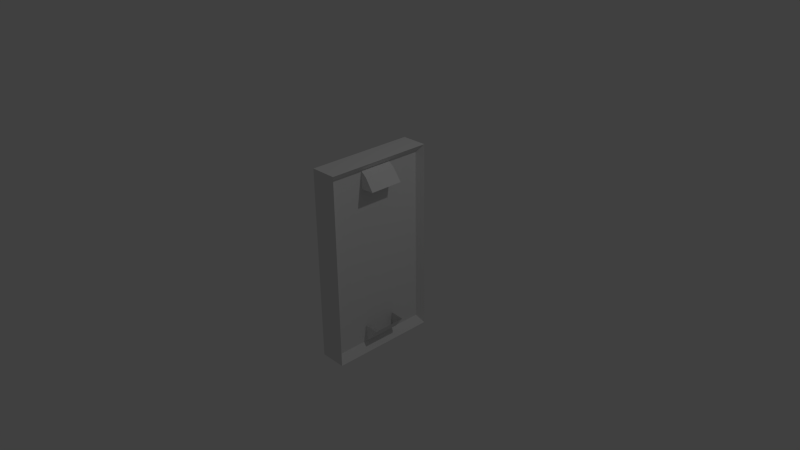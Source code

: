 # Source: field.blend  (saved by Blender 2.66.0; exported with 4.5.12 LTS)
import bpy
from mathutils import Matrix  # noqa: F401  (used for matrix-valued properties, if any)

bpy.ops.wm.read_factory_settings(use_empty=True)
scene = bpy.context.scene
scene.name = 'Scene'

# ---- collections
col_collection_1 = bpy.data.collections.new('Collection 1'); scene.collection.children.link(col_collection_1)

# ---- materials (node trees are filled in below, after node groups)
mat_material = bpy.data.materials.new('Material')
mat_material.alpha_threshold = 0.0
mat_material.use_transparent_shadow = False
mat_material.roughness = 0.5
mat_material.line_color = (0.0, 0.0, 0.0, 1.0)

# ---- material node trees

# ---- world
world_world = bpy.data.worlds.new('World'); scene.world = world_world
world_world.color = (0.05088, 0.05088, 0.05088)
world_world.use_sun_shadow = False
world_world.sun_shadow_jitter_overblur = 0.0
world_world.cycles.sampling_method = 'MANUAL'
world_world.cycles.sample_map_resolution = 256

# ---- cameras
cam_camera = bpy.data.cameras.new('Camera')
cam_camera.clip_end = 100.0
cam_camera.lens = 35.0
cam_camera.sensor_width = 32.0
cam_camera.sensor_height = 18.0
cam_camera.ortho_scale = 7.314
cam_camera.dof.focus_distance = 0.0
cam_camera.dof.aperture_fstop = 128.0

# ---- lights
light_lamp = bpy.data.lights.new('Lamp', 'POINT')
light_lamp.transmission_factor = 0.0
light_lamp.cutoff_distance = 30.0
light_lamp.energy = 100.0
light_lamp.shadow_buffer_clip_start = 1.001
light_lamp.shadow_soft_size = 0.1
light_lamp.shadow_maximum_resolution = 0.006
light_lamp.use_absolute_resolution = True
light_lamp.cycles.use_multiple_importance_sampling = False

# ---- meshes
me_cube = bpy.data.meshes.new('Cube')
me_cube.from_pydata([(-1.0, -1.0, 1.0), (-1.0, 1.0, 1.0), (0.3819, 0.9237, 0.9237), (0.9237, 1.0, 1.0), (0.9237, -1.0, 1.0), (0.3819, -0.9237, 0.9237), (0.3819, -0.3055, 0.9237), (0.3819, 0.3069, 0.9237), (1.461, -0.3118, 0.7498), (1.461, 0.3133, 0.7498), (0.3819, -0.3118, 0.7427), (0.3819, 0.3133, 0.7427), (0.8484, 0.3069, 0.869), (0.8484, -0.3055, 0.869), (-1.0, -1.0, -1.0), (-1.0, 1.0, -1.0), (0.3819, 0.9237, -0.9237), (0.9237, 1.0, -1.0), (0.9237, -1.0, -1.0), (0.3819, -0.9237, -0.9237), (0.3819, -0.3055, -0.9237), (0.3819, 0.3069, -0.9237), (1.461, -0.3118, -0.7498), (1.461, 0.3133, -0.7498), (-1.0, -1.0, 0.0), (-1.0, 1.0, 0.0), (0.3819, -0.3118, -0.7427), (0.3819, 0.3133, -0.7427), (0.8484, 0.3069, -0.869), (0.8484, -0.3055, -0.869), (0.9237, 1.0, 0.0), (0.3819, 0.9237, 0.0), (0.3819, -0.9237, 0.0), (0.9237, -1.0, 0.0)], [], [(33, 4, 0, 24), (3, 1, 0, 4), (24, 0, 1, 25), (30, 3, 2, 31), (32, 5, 4, 33), (2, 3, 7), (11, 7, 12, 9), (32, 10, 6, 5), (13, 8, 9, 12), (6, 10, 8, 13), (7, 6, 13, 12), (11, 7, 6, 10), (3, 30, 25, 1), (32, 31, 11, 10), (31, 2, 7, 11), (4, 5, 6), (3, 4, 6, 7), (33, 24, 14, 18), (17, 18, 14, 15), (24, 25, 15, 14), (30, 31, 16, 17), (32, 33, 18, 19), (16, 21, 17), (27, 23, 28, 21), (32, 19, 20, 26), (29, 28, 23, 22), (20, 29, 22, 26), (21, 28, 29, 20), (27, 26, 20, 21), (17, 15, 25, 30), (32, 26, 27, 31), (31, 27, 21, 16), (18, 20, 19), (17, 21, 20, 18)])
_uv = me_cube.uv_layers.new(name='UVMap')
_uv.uv.foreach_set('vector', [0.9012, 0.8511, 0.9626, 0.8504, 0.9639, 0.9686, 0.9025, 0.9693, 0.964, 0.7746, 0.9626, 0.8457, 0.9639, 0.9686, 0.9626, 0.8504, 0.9025, 0.9693, 0.9639, 0.9686, 0.9626, 0.8457, 0.9011, 0.8464, 0.8783, 0.9937, 0.8783, 0.6845, 0.9939, 0.684, 0.9939, 0.9937, 0.9939, 0.007376, 0.9939, 0.3208, 0.8783, 0.3202, 0.8783, 0.007376, 0.9939, 0.684, 0.8783, 0.6845, 0.9939, 0.611, 0.7279, 0.1261, 0.5992, 0.2312, 0.5943, 0.1476, 0.6208, 0.006721, 0.00638, 0.2381, 0.2873, 0.8454, 0.2902, 0.9934, 0.00638, 0.9934, 0.2407, 0.1464, 0.2213, 0.005957, 0.6208, 0.006721, 0.5943, 0.1476, 0.235, 0.231, 0.1021, 0.1208, 0.2213, 0.005957, 0.2407, 0.1464, 0.5992, 0.2312, 0.235, 0.231, 0.2407, 0.1464, 0.5943, 0.1476, 0.5742, 0.8454, 0.5713, 0.9934, 0.2902, 0.9934, 0.2873, 0.8454, 0.9612, 0.7275, 0.8998, 0.7282, 0.9011, 0.8464, 0.9626, 0.8457, 0.00638, 0.2381, 0.8544, 0.2381, 0.5742, 0.8454, 0.2873, 0.8454, 0.8544, 0.2381, 0.8544, 0.9934, 0.5713, 0.9934, 0.5742, 0.8454, 0.8783, 0.3202, 0.9939, 0.3208, 0.9939, 0.4228, 0.8783, 0.6845, 0.8783, 0.3202, 0.9939, 0.4228, 0.9939, 0.611, 0.9087, 0.8519, 0.91, 0.9701, 0.9714, 0.9694, 0.9701, 0.8512, 0.9715, 0.7754, 0.9701, 0.8512, 0.9714, 0.9694, 0.97, 0.8465, 0.91, 0.9701, 0.9086, 0.8472, 0.97, 0.8465, 0.9714, 0.9694, 0.8779, 0.9938, 0.9935, 0.9939, 0.9936, 0.6841, 0.878, 0.6846, 0.9938, 0.007529, 0.8782, 0.007497, 0.8781, 0.3203, 0.9937, 0.3209, 0.9936, 0.6841, 0.9936, 0.6112, 0.878, 0.6846, 0.7284, 0.1269, 0.6214, 0.007428, 0.5947, 0.1483, 0.5996, 0.2319, 0.006668, 0.2378, 0.006457, 0.9931, 0.2902, 0.9932, 0.2874, 0.8452, 0.2412, 0.147, 0.5947, 0.1483, 0.6214, 0.007428, 0.2219, 0.006553, 0.2355, 0.2316, 0.2412, 0.147, 0.2219, 0.006553, 0.1025, 0.1214, 0.5996, 0.2319, 0.5947, 0.1483, 0.2412, 0.147, 0.2355, 0.2316, 0.5743, 0.8453, 0.2874, 0.8452, 0.2902, 0.9932, 0.5714, 0.9932, 0.9688, 0.7283, 0.97, 0.8465, 0.9086, 0.8472, 0.9073, 0.729, 0.006668, 0.2378, 0.2874, 0.8452, 0.5743, 0.8453, 0.8547, 0.2381, 0.8547, 0.2381, 0.5743, 0.8453, 0.5714, 0.9932, 0.8545, 0.9933, 0.8781, 0.3203, 0.9936, 0.4229, 0.9937, 0.3209, 0.878, 0.6846, 0.9936, 0.6112, 0.9936, 0.4229, 0.8781, 0.3203])
me_cube.materials.append(mat_material)
me_cube.use_remesh_preserve_volume = False
me_cube.use_remesh_preserve_attributes = False
me_cube.use_mirror_vertex_groups = False
me_cube.update()

# ---- objects
ob_field = bpy.data.objects.new('field', me_cube)
ob_lamp = bpy.data.objects.new('Lamp', light_lamp)
ob_camera = bpy.data.objects.new('Camera', cam_camera)

# ---- transforms, parenting, visibility, modifiers, constraints
ob_field.location = (0.0, 0.0, 0.03278)
ob_field.scale = (0.1877, 0.7418, 1.321)
ob_field.lock_rotations_4d = False
ob_field.empty_display_type = 'ARROWS'
ob_field.lineart.crease_threshold = 0.0
ob_lamp.location = (4.076, 1.005, 5.904)
ob_lamp.rotation_euler = (0.6503, 0.05522, 1.866)
ob_lamp.lock_rotations_4d = False
ob_lamp.empty_display_type = 'ARROWS'
ob_lamp.color = (0.0, 0.0, 0.0, 0.0)
ob_lamp.lineart.crease_threshold = 0.0
ob_camera.location = (7.481, -6.508, 5.344)
ob_camera.rotation_euler = (1.109, 0.01082, 0.8149)
ob_camera.lock_rotations_4d = False
ob_camera.empty_display_type = 'ARROWS'
ob_camera.color = (0.0, 0.0, 0.0, 0.0)
ob_camera.display_type = 'WIRE'
ob_camera.lineart.crease_threshold = 0.0

# ---- collection membership
col_collection_1.objects.link(ob_field)
col_collection_1.objects.link(ob_lamp)
col_collection_1.objects.link(ob_camera)

# ---- scene / render settings (as saved in the file)
scene.camera = ob_camera
scene.frame_start = 1; scene.frame_end = 250; scene.frame_set(1)
scene.render.engine = 'BLENDER_EEVEE_NEXT'
scene.render.image_settings.color_mode = 'RGB'
scene.render.image_settings.compression = 90
scene.render.resolution_percentage = 50
scene.render.dither_intensity = 0.0
scene.render.bake_margin = 2
scene.cycles.use_denoising = False
scene.cycles.samples = 10
scene.cycles.sampling_pattern = 'TABULATED_SOBOL'
scene.cycles.light_sampling_threshold = 0.0
scene.cycles.use_adaptive_sampling = False
scene.cycles.use_light_tree = False
scene.cycles.blur_glossy = 0.0
scene.cycles.volume_bounces = 1
scene.cycles.pixel_filter_type = 'GAUSSIAN'
scene.cycles.sample_clamp_indirect = 0.0
scene.view_settings.view_transform = 'Standard'
bpy.context.view_layer.update()
